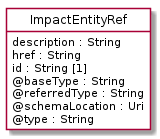

The diagram above was rendered by PlantUML. Its source (embedded in the PNG):
@startuml
hide circle
hide methods
hide stereotype
show <<Enumeration>> stereotype
skinparam class {
   BackgroundColor<<Enumeration>> #E6F5F7
   BackgroundColor<<Ref>> #FFFFE0
   BackgroundColor<<Pivot>> #FFFFFFF
   BackgroundColor<<SimpleType>> #E2F0DA
   BackgroundColor #FCF2E3
}

class ImpactEntityRef <<Pivot>> {
    description : String
    href : String
    id : String [1]
    @baseType : String
    @referredType : String
    @schemaLocation : Uri
    @type : String
}


@enduml